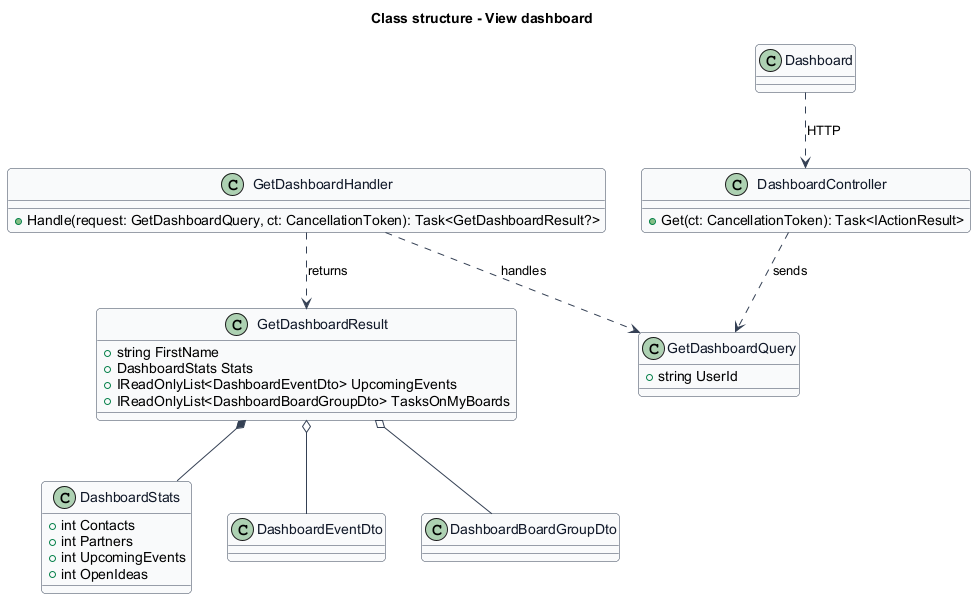

The diagram above was rendered by PlantUML. Its source (embedded in the PNG):
@startuml
skinparam backgroundColor #FFFFFF
skinparam shadowing false
skinparam roundcorner 8
skinparam defaultFontName Arial
skinparam ArrowColor #344054
skinparam class {
  BorderColor #344054
  FontColor #101828
  BackgroundColor #F9FAFB
}
title Class structure - View dashboard
class GetDashboardQuery {
  +string UserId
}
class GetDashboardHandler {
  +Handle(request: GetDashboardQuery, ct: CancellationToken): Task<GetDashboardResult?>
}
class GetDashboardResult {
  +string FirstName
  +DashboardStats Stats
  +IReadOnlyList<DashboardEventDto> UpcomingEvents
  +IReadOnlyList<DashboardBoardGroupDto> TasksOnMyBoards
}
class DashboardStats {
  +int Contacts
  +int Partners
  +int UpcomingEvents
  +int OpenIdeas
}
class DashboardEventDto
class DashboardBoardGroupDto
class DashboardController {
  +Get(ct: CancellationToken): Task<IActionResult>
}
class Dashboard
DashboardController ..> GetDashboardQuery : sends
GetDashboardHandler ..> GetDashboardQuery : handles
GetDashboardHandler ..> GetDashboardResult : returns
GetDashboardResult *-- DashboardStats
GetDashboardResult o-- DashboardEventDto
GetDashboardResult o-- DashboardBoardGroupDto
Dashboard ..> DashboardController : HTTP
@enduml